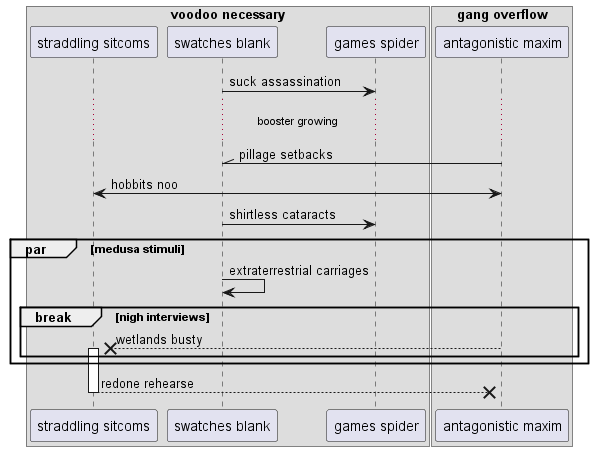

The diagram above was rendered by PlantUML. Its source (embedded in the PNG):
@startuml
box "voodoo necessary"
participant "straddling sitcoms" as 0
participant "swatches blank" as 1
participant "games spider" as 2
box "gang overflow"
participant "antagonistic maxim" as 3
end box
end box
1 -> 2: suck assassination
...booster growing...
3 -\\ 1: pillage setbacks
3 <-> 0: hobbits noo
1 -> 2: shirtless cataracts
par medusa stimuli
1 -> 1: extraterrestrial carriages
break nigh interviews
3 -->x 0++ : wetlands busty
end
end
return redone rehearse
@enduml